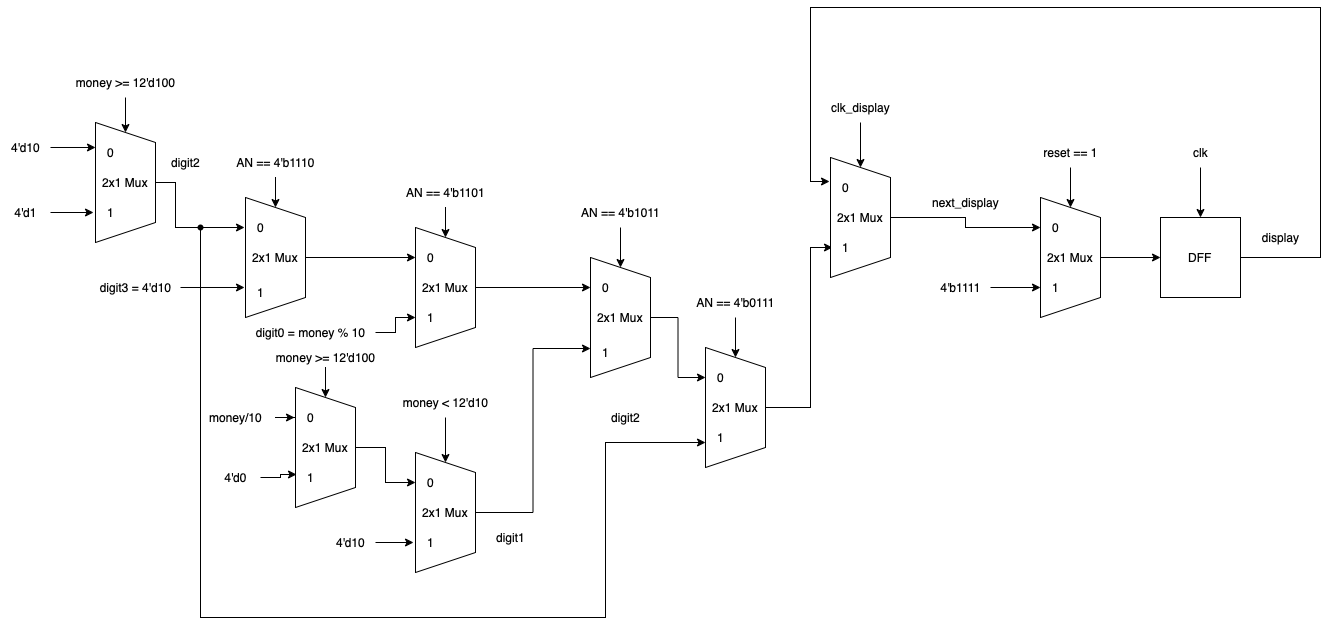

The diagram above was exported from draw.io. Its source (the exported page's mxGraphModel, read from the mxfile embedded in the PNG):
<mxGraphModel dx="2013" dy="645" grid="1" gridSize="10" guides="1" tooltips="1" connect="1" arrows="1" fold="1" page="1" pageScale="1" pageWidth="827" pageHeight="1169" math="0" shadow="0">
  <root>
    <mxCell id="0" />
    <mxCell id="1" parent="0" />
    <mxCell id="9ycGP1BTJMWYgEBVvuaa-1" style="edgeStyle=orthogonalEdgeStyle;rounded=0;orthogonalLoop=1;jettySize=auto;html=1;" edge="1" parent="1" source="9ycGP1BTJMWYgEBVvuaa-2">
      <mxGeometry relative="1" as="geometry">
        <mxPoint x="650" y="410" as="targetPoint" />
      </mxGeometry>
    </mxCell>
    <mxCell id="9ycGP1BTJMWYgEBVvuaa-2" value="2x1 Mux" style="shape=trapezoid;perimeter=trapezoidPerimeter;whiteSpace=wrap;html=1;fixedSize=1;direction=south;" vertex="1" parent="1">
      <mxGeometry x="530" y="350" width="60" height="120" as="geometry" />
    </mxCell>
    <mxCell id="9ycGP1BTJMWYgEBVvuaa-3" style="edgeStyle=orthogonalEdgeStyle;rounded=0;orthogonalLoop=1;jettySize=auto;html=1;" edge="1" parent="1" source="9ycGP1BTJMWYgEBVvuaa-4" target="9ycGP1BTJMWYgEBVvuaa-2">
      <mxGeometry relative="1" as="geometry" />
    </mxCell>
    <mxCell id="9ycGP1BTJMWYgEBVvuaa-4" value="reset == 1" style="text;html=1;align=center;verticalAlign=middle;resizable=0;points=[];autosize=1;strokeColor=none;fillColor=none;" vertex="1" parent="1">
      <mxGeometry x="520" y="290" width="80" height="30" as="geometry" />
    </mxCell>
    <mxCell id="9ycGP1BTJMWYgEBVvuaa-5" style="edgeStyle=orthogonalEdgeStyle;rounded=0;orthogonalLoop=1;jettySize=auto;html=1;entryX=0.75;entryY=1;entryDx=0;entryDy=0;" edge="1" parent="1" source="9ycGP1BTJMWYgEBVvuaa-6" target="9ycGP1BTJMWYgEBVvuaa-2">
      <mxGeometry relative="1" as="geometry" />
    </mxCell>
    <mxCell id="9ycGP1BTJMWYgEBVvuaa-6" value="4'b1111" style="text;html=1;align=center;verticalAlign=middle;resizable=0;points=[];autosize=1;strokeColor=none;fillColor=none;" vertex="1" parent="1">
      <mxGeometry x="420" y="425" width="60" height="30" as="geometry" />
    </mxCell>
    <mxCell id="9ycGP1BTJMWYgEBVvuaa-7" value="next_display" style="text;html=1;align=center;verticalAlign=middle;resizable=0;points=[];autosize=1;strokeColor=none;fillColor=none;" vertex="1" parent="1">
      <mxGeometry x="410" y="340" width="90" height="30" as="geometry" />
    </mxCell>
    <mxCell id="9ycGP1BTJMWYgEBVvuaa-8" style="edgeStyle=orthogonalEdgeStyle;rounded=0;orthogonalLoop=1;jettySize=auto;html=1;entryX=-0.033;entryY=0.3;entryDx=0;entryDy=0;entryPerimeter=0;" edge="1" parent="1" source="9ycGP1BTJMWYgEBVvuaa-9" target="hKLJKFmIXl93fTFW7XCH-2">
      <mxGeometry relative="1" as="geometry">
        <mxPoint x="800" y="410" as="targetPoint" />
        <Array as="points">
          <mxPoint x="810" y="410" />
          <mxPoint x="810" y="160" />
          <mxPoint x="300" y="160" />
          <mxPoint x="300" y="334" />
        </Array>
      </mxGeometry>
    </mxCell>
    <mxCell id="9ycGP1BTJMWYgEBVvuaa-9" value="DFF" style="whiteSpace=wrap;html=1;aspect=fixed;" vertex="1" parent="1">
      <mxGeometry x="650" y="370" width="80" height="80" as="geometry" />
    </mxCell>
    <mxCell id="9ycGP1BTJMWYgEBVvuaa-10" style="edgeStyle=orthogonalEdgeStyle;rounded=0;orthogonalLoop=1;jettySize=auto;html=1;entryX=0.5;entryY=0;entryDx=0;entryDy=0;" edge="1" parent="1" source="9ycGP1BTJMWYgEBVvuaa-11" target="9ycGP1BTJMWYgEBVvuaa-9">
      <mxGeometry relative="1" as="geometry" />
    </mxCell>
    <mxCell id="9ycGP1BTJMWYgEBVvuaa-11" value="clk" style="text;html=1;align=center;verticalAlign=middle;resizable=0;points=[];autosize=1;strokeColor=none;fillColor=none;" vertex="1" parent="1">
      <mxGeometry x="670" y="290" width="40" height="30" as="geometry" />
    </mxCell>
    <mxCell id="9ycGP1BTJMWYgEBVvuaa-12" value="display" style="text;html=1;align=center;verticalAlign=middle;resizable=0;points=[];autosize=1;strokeColor=none;fillColor=none;" vertex="1" parent="1">
      <mxGeometry x="740" y="375" width="60" height="30" as="geometry" />
    </mxCell>
    <mxCell id="-eYgRghpB0wyVkgRKQAQ-1" style="edgeStyle=orthogonalEdgeStyle;rounded=0;orthogonalLoop=1;jettySize=auto;html=1;entryX=0.067;entryY=0.5;entryDx=0;entryDy=0;entryPerimeter=0;" edge="1" parent="1" source="9ycGP1BTJMWYgEBVvuaa-14" target="hKLJKFmIXl93fTFW7XCH-3">
      <mxGeometry relative="1" as="geometry">
        <Array as="points">
          <mxPoint x="300" y="560" />
          <mxPoint x="300" y="400" />
        </Array>
      </mxGeometry>
    </mxCell>
    <mxCell id="9ycGP1BTJMWYgEBVvuaa-14" value="2x1 Mux" style="shape=trapezoid;perimeter=trapezoidPerimeter;whiteSpace=wrap;html=1;fixedSize=1;direction=south;" vertex="1" parent="1">
      <mxGeometry x="195" y="500" width="60" height="120" as="geometry" />
    </mxCell>
    <mxCell id="9ycGP1BTJMWYgEBVvuaa-15" style="edgeStyle=orthogonalEdgeStyle;rounded=0;orthogonalLoop=1;jettySize=auto;html=1;entryX=0;entryY=0.5;entryDx=0;entryDy=0;" edge="1" parent="1" source="9ycGP1BTJMWYgEBVvuaa-16" target="9ycGP1BTJMWYgEBVvuaa-14">
      <mxGeometry relative="1" as="geometry" />
    </mxCell>
    <mxCell id="9ycGP1BTJMWYgEBVvuaa-16" value="AN == 4'b0111" style="text;html=1;align=center;verticalAlign=middle;resizable=0;points=[];autosize=1;strokeColor=none;fillColor=none;" vertex="1" parent="1">
      <mxGeometry x="175" y="440" width="100" height="30" as="geometry" />
    </mxCell>
    <mxCell id="9ycGP1BTJMWYgEBVvuaa-17" value="0" style="text;html=1;align=center;verticalAlign=middle;resizable=0;points=[];autosize=1;strokeColor=none;fillColor=none;" vertex="1" parent="1">
      <mxGeometry x="530" y="365" width="30" height="30" as="geometry" />
    </mxCell>
    <mxCell id="9ycGP1BTJMWYgEBVvuaa-18" value="1" style="text;html=1;align=center;verticalAlign=middle;resizable=0;points=[];autosize=1;strokeColor=none;fillColor=none;" vertex="1" parent="1">
      <mxGeometry x="530" y="425" width="30" height="30" as="geometry" />
    </mxCell>
    <mxCell id="9ycGP1BTJMWYgEBVvuaa-19" style="edgeStyle=orthogonalEdgeStyle;rounded=0;orthogonalLoop=1;jettySize=auto;html=1;entryX=0.25;entryY=1;entryDx=0;entryDy=0;exitX=0.5;exitY=0;exitDx=0;exitDy=0;" edge="1" parent="1" source="9ycGP1BTJMWYgEBVvuaa-22" target="9ycGP1BTJMWYgEBVvuaa-14">
      <mxGeometry relative="1" as="geometry">
        <mxPoint x="150" y="530" as="sourcePoint" />
      </mxGeometry>
    </mxCell>
    <mxCell id="9ycGP1BTJMWYgEBVvuaa-20" value="0" style="text;html=1;align=center;verticalAlign=middle;resizable=0;points=[];autosize=1;strokeColor=none;fillColor=none;" vertex="1" parent="1">
      <mxGeometry x="195" y="515" width="30" height="30" as="geometry" />
    </mxCell>
    <mxCell id="9ycGP1BTJMWYgEBVvuaa-21" value="1" style="text;html=1;align=center;verticalAlign=middle;resizable=0;points=[];autosize=1;strokeColor=none;fillColor=none;" vertex="1" parent="1">
      <mxGeometry x="195" y="575" width="30" height="30" as="geometry" />
    </mxCell>
    <mxCell id="9ycGP1BTJMWYgEBVvuaa-22" value="2x1 Mux" style="shape=trapezoid;perimeter=trapezoidPerimeter;whiteSpace=wrap;html=1;fixedSize=1;direction=south;" vertex="1" parent="1">
      <mxGeometry x="80" y="410" width="60" height="120" as="geometry" />
    </mxCell>
    <mxCell id="9ycGP1BTJMWYgEBVvuaa-23" style="edgeStyle=orthogonalEdgeStyle;rounded=0;orthogonalLoop=1;jettySize=auto;html=1;" edge="1" parent="1" source="9ycGP1BTJMWYgEBVvuaa-24" target="9ycGP1BTJMWYgEBVvuaa-22">
      <mxGeometry relative="1" as="geometry" />
    </mxCell>
    <mxCell id="9ycGP1BTJMWYgEBVvuaa-24" value="AN == 4'b1011" style="text;html=1;align=center;verticalAlign=middle;resizable=0;points=[];autosize=1;strokeColor=none;fillColor=none;" vertex="1" parent="1">
      <mxGeometry x="60" y="350" width="100" height="30" as="geometry" />
    </mxCell>
    <mxCell id="9ycGP1BTJMWYgEBVvuaa-27" style="edgeStyle=orthogonalEdgeStyle;rounded=0;orthogonalLoop=1;jettySize=auto;html=1;entryX=0.25;entryY=1;entryDx=0;entryDy=0;" edge="1" parent="1" source="9ycGP1BTJMWYgEBVvuaa-28" target="9ycGP1BTJMWYgEBVvuaa-22">
      <mxGeometry relative="1" as="geometry" />
    </mxCell>
    <mxCell id="9ycGP1BTJMWYgEBVvuaa-28" value="2x1 Mux" style="shape=trapezoid;perimeter=trapezoidPerimeter;whiteSpace=wrap;html=1;fixedSize=1;direction=south;" vertex="1" parent="1">
      <mxGeometry x="-95" y="380" width="60" height="120" as="geometry" />
    </mxCell>
    <mxCell id="9ycGP1BTJMWYgEBVvuaa-29" style="edgeStyle=orthogonalEdgeStyle;rounded=0;orthogonalLoop=1;jettySize=auto;html=1;entryX=0;entryY=0.5;entryDx=0;entryDy=0;" edge="1" parent="1" source="9ycGP1BTJMWYgEBVvuaa-30" target="9ycGP1BTJMWYgEBVvuaa-28">
      <mxGeometry relative="1" as="geometry" />
    </mxCell>
    <mxCell id="9ycGP1BTJMWYgEBVvuaa-30" value="AN == 4'b1101" style="text;html=1;align=center;verticalAlign=middle;resizable=0;points=[];autosize=1;strokeColor=none;fillColor=none;" vertex="1" parent="1">
      <mxGeometry x="-115" y="330" width="100" height="30" as="geometry" />
    </mxCell>
    <mxCell id="9ycGP1BTJMWYgEBVvuaa-31" style="edgeStyle=orthogonalEdgeStyle;rounded=0;orthogonalLoop=1;jettySize=auto;html=1;entryX=0.75;entryY=1;entryDx=0;entryDy=0;" edge="1" parent="1" source="9ycGP1BTJMWYgEBVvuaa-32" target="9ycGP1BTJMWYgEBVvuaa-28">
      <mxGeometry relative="1" as="geometry" />
    </mxCell>
    <mxCell id="9ycGP1BTJMWYgEBVvuaa-32" value="digit0 = money % 10" style="text;html=1;align=center;verticalAlign=middle;resizable=0;points=[];autosize=1;strokeColor=none;fillColor=none;" vertex="1" parent="1">
      <mxGeometry x="-265" y="470" width="130" height="30" as="geometry" />
    </mxCell>
    <mxCell id="9ycGP1BTJMWYgEBVvuaa-33" style="edgeStyle=orthogonalEdgeStyle;rounded=0;orthogonalLoop=1;jettySize=auto;html=1;entryX=0.25;entryY=1;entryDx=0;entryDy=0;" edge="1" parent="1" source="9ycGP1BTJMWYgEBVvuaa-34" target="9ycGP1BTJMWYgEBVvuaa-28">
      <mxGeometry relative="1" as="geometry" />
    </mxCell>
    <mxCell id="9ycGP1BTJMWYgEBVvuaa-34" value="2x1 Mux" style="shape=trapezoid;perimeter=trapezoidPerimeter;whiteSpace=wrap;html=1;fixedSize=1;direction=south;" vertex="1" parent="1">
      <mxGeometry x="-265" y="350" width="60" height="120" as="geometry" />
    </mxCell>
    <mxCell id="9ycGP1BTJMWYgEBVvuaa-35" style="edgeStyle=orthogonalEdgeStyle;rounded=0;orthogonalLoop=1;jettySize=auto;html=1;entryX=0;entryY=0.5;entryDx=0;entryDy=0;" edge="1" parent="1" source="9ycGP1BTJMWYgEBVvuaa-36" target="9ycGP1BTJMWYgEBVvuaa-34">
      <mxGeometry relative="1" as="geometry" />
    </mxCell>
    <mxCell id="9ycGP1BTJMWYgEBVvuaa-36" value="AN == 4'b1110" style="text;html=1;align=center;verticalAlign=middle;resizable=0;points=[];autosize=1;strokeColor=none;fillColor=none;" vertex="1" parent="1">
      <mxGeometry x="-285" y="300" width="100" height="30" as="geometry" />
    </mxCell>
    <mxCell id="9ycGP1BTJMWYgEBVvuaa-37" value="0" style="text;html=1;align=center;verticalAlign=middle;resizable=0;points=[];autosize=1;strokeColor=none;fillColor=none;" vertex="1" parent="1">
      <mxGeometry x="80" y="425" width="30" height="30" as="geometry" />
    </mxCell>
    <mxCell id="9ycGP1BTJMWYgEBVvuaa-38" value="1" style="text;html=1;align=center;verticalAlign=middle;resizable=0;points=[];autosize=1;strokeColor=none;fillColor=none;" vertex="1" parent="1">
      <mxGeometry x="80" y="490" width="30" height="30" as="geometry" />
    </mxCell>
    <mxCell id="9ycGP1BTJMWYgEBVvuaa-39" value="0" style="text;html=1;align=center;verticalAlign=middle;resizable=0;points=[];autosize=1;strokeColor=none;fillColor=none;" vertex="1" parent="1">
      <mxGeometry x="-95" y="395" width="30" height="30" as="geometry" />
    </mxCell>
    <mxCell id="9ycGP1BTJMWYgEBVvuaa-40" value="0" style="text;html=1;align=center;verticalAlign=middle;resizable=0;points=[];autosize=1;strokeColor=none;fillColor=none;" vertex="1" parent="1">
      <mxGeometry x="-265" y="365" width="30" height="30" as="geometry" />
    </mxCell>
    <mxCell id="9ycGP1BTJMWYgEBVvuaa-41" value="1" style="text;html=1;align=center;verticalAlign=middle;resizable=0;points=[];autosize=1;strokeColor=none;fillColor=none;" vertex="1" parent="1">
      <mxGeometry x="-95" y="455" width="30" height="30" as="geometry" />
    </mxCell>
    <mxCell id="9ycGP1BTJMWYgEBVvuaa-42" value="1" style="text;html=1;align=center;verticalAlign=middle;resizable=0;points=[];autosize=1;strokeColor=none;fillColor=none;" vertex="1" parent="1">
      <mxGeometry x="-265" y="430" width="30" height="30" as="geometry" />
    </mxCell>
    <mxCell id="9ycGP1BTJMWYgEBVvuaa-44" value="digit2" style="text;html=1;align=center;verticalAlign=middle;resizable=0;points=[];autosize=1;strokeColor=none;fillColor=none;" vertex="1" parent="1">
      <mxGeometry x="90" y="555" width="50" height="30" as="geometry" />
    </mxCell>
    <mxCell id="9ycGP1BTJMWYgEBVvuaa-45" style="edgeStyle=orthogonalEdgeStyle;rounded=0;orthogonalLoop=1;jettySize=auto;html=1;entryX=-0.033;entryY=0.5;entryDx=0;entryDy=0;entryPerimeter=0;exitDx=0;exitDy=0;startArrow=none;" edge="1" parent="1" source="9ycGP1BTJMWYgEBVvuaa-78" target="9ycGP1BTJMWYgEBVvuaa-40">
      <mxGeometry relative="1" as="geometry">
        <mxPoint x="-330" y="380" as="sourcePoint" />
      </mxGeometry>
    </mxCell>
    <mxCell id="9ycGP1BTJMWYgEBVvuaa-47" style="edgeStyle=orthogonalEdgeStyle;rounded=0;orthogonalLoop=1;jettySize=auto;html=1;entryX=-0.033;entryY=0.333;entryDx=0;entryDy=0;entryPerimeter=0;" edge="1" parent="1" source="9ycGP1BTJMWYgEBVvuaa-48" target="9ycGP1BTJMWYgEBVvuaa-42">
      <mxGeometry relative="1" as="geometry" />
    </mxCell>
    <mxCell id="9ycGP1BTJMWYgEBVvuaa-48" value="digit3 = 4'd10" style="text;html=1;align=center;verticalAlign=middle;resizable=0;points=[];autosize=1;strokeColor=none;fillColor=none;" vertex="1" parent="1">
      <mxGeometry x="-420" y="425" width="90" height="30" as="geometry" />
    </mxCell>
    <mxCell id="9ycGP1BTJMWYgEBVvuaa-52" style="edgeStyle=orthogonalEdgeStyle;rounded=0;orthogonalLoop=1;jettySize=auto;html=1;entryX=0;entryY=0.367;entryDx=0;entryDy=0;entryPerimeter=0;" edge="1" parent="1" source="9ycGP1BTJMWYgEBVvuaa-49" target="9ycGP1BTJMWYgEBVvuaa-38">
      <mxGeometry relative="1" as="geometry" />
    </mxCell>
    <mxCell id="9ycGP1BTJMWYgEBVvuaa-49" value="2x1 Mux" style="shape=trapezoid;perimeter=trapezoidPerimeter;whiteSpace=wrap;html=1;fixedSize=1;direction=south;" vertex="1" parent="1">
      <mxGeometry x="-95" y="605" width="60" height="120" as="geometry" />
    </mxCell>
    <mxCell id="9ycGP1BTJMWYgEBVvuaa-50" value="0" style="text;html=1;align=center;verticalAlign=middle;resizable=0;points=[];autosize=1;strokeColor=none;fillColor=none;" vertex="1" parent="1">
      <mxGeometry x="-95" y="620" width="30" height="30" as="geometry" />
    </mxCell>
    <mxCell id="9ycGP1BTJMWYgEBVvuaa-51" value="1" style="text;html=1;align=center;verticalAlign=middle;resizable=0;points=[];autosize=1;strokeColor=none;fillColor=none;" vertex="1" parent="1">
      <mxGeometry x="-95" y="680" width="30" height="30" as="geometry" />
    </mxCell>
    <mxCell id="9ycGP1BTJMWYgEBVvuaa-54" style="edgeStyle=orthogonalEdgeStyle;rounded=0;orthogonalLoop=1;jettySize=auto;html=1;entryX=0;entryY=0.5;entryDx=0;entryDy=0;" edge="1" parent="1" source="9ycGP1BTJMWYgEBVvuaa-53" target="9ycGP1BTJMWYgEBVvuaa-49">
      <mxGeometry relative="1" as="geometry" />
    </mxCell>
    <mxCell id="9ycGP1BTJMWYgEBVvuaa-53" value="money &amp;lt; 12'd10" style="text;html=1;align=center;verticalAlign=middle;resizable=0;points=[];autosize=1;strokeColor=none;fillColor=none;" vertex="1" parent="1">
      <mxGeometry x="-120" y="540" width="110" height="30" as="geometry" />
    </mxCell>
    <mxCell id="9ycGP1BTJMWYgEBVvuaa-60" style="edgeStyle=orthogonalEdgeStyle;rounded=0;orthogonalLoop=1;jettySize=auto;html=1;" edge="1" parent="1" source="9ycGP1BTJMWYgEBVvuaa-55" target="9ycGP1BTJMWYgEBVvuaa-50">
      <mxGeometry relative="1" as="geometry" />
    </mxCell>
    <mxCell id="9ycGP1BTJMWYgEBVvuaa-55" value="2x1 Mux" style="shape=trapezoid;perimeter=trapezoidPerimeter;whiteSpace=wrap;html=1;fixedSize=1;direction=south;" vertex="1" parent="1">
      <mxGeometry x="-215" y="540" width="60" height="120" as="geometry" />
    </mxCell>
    <mxCell id="9ycGP1BTJMWYgEBVvuaa-56" value="0" style="text;html=1;align=center;verticalAlign=middle;resizable=0;points=[];autosize=1;strokeColor=none;fillColor=none;" vertex="1" parent="1">
      <mxGeometry x="-215" y="555" width="30" height="30" as="geometry" />
    </mxCell>
    <mxCell id="9ycGP1BTJMWYgEBVvuaa-57" value="1" style="text;html=1;align=center;verticalAlign=middle;resizable=0;points=[];autosize=1;strokeColor=none;fillColor=none;" vertex="1" parent="1">
      <mxGeometry x="-215" y="615" width="30" height="30" as="geometry" />
    </mxCell>
    <mxCell id="9ycGP1BTJMWYgEBVvuaa-59" style="edgeStyle=orthogonalEdgeStyle;rounded=0;orthogonalLoop=1;jettySize=auto;html=1;entryX=0;entryY=0.5;entryDx=0;entryDy=0;" edge="1" parent="1" source="9ycGP1BTJMWYgEBVvuaa-58" target="9ycGP1BTJMWYgEBVvuaa-55">
      <mxGeometry relative="1" as="geometry" />
    </mxCell>
    <mxCell id="9ycGP1BTJMWYgEBVvuaa-58" value="money &amp;gt;= 12'd100" style="text;html=1;align=center;verticalAlign=middle;resizable=0;points=[];autosize=1;strokeColor=none;fillColor=none;" vertex="1" parent="1">
      <mxGeometry x="-245" y="495" width="120" height="30" as="geometry" />
    </mxCell>
    <mxCell id="9ycGP1BTJMWYgEBVvuaa-62" style="edgeStyle=orthogonalEdgeStyle;rounded=0;orthogonalLoop=1;jettySize=auto;html=1;entryX=-0.067;entryY=0.5;entryDx=0;entryDy=0;entryPerimeter=0;" edge="1" parent="1" source="9ycGP1BTJMWYgEBVvuaa-61" target="9ycGP1BTJMWYgEBVvuaa-51">
      <mxGeometry relative="1" as="geometry" />
    </mxCell>
    <mxCell id="9ycGP1BTJMWYgEBVvuaa-61" value="4'd10" style="text;html=1;align=center;verticalAlign=middle;resizable=0;points=[];autosize=1;strokeColor=none;fillColor=none;" vertex="1" parent="1">
      <mxGeometry x="-185" y="680" width="50" height="30" as="geometry" />
    </mxCell>
    <mxCell id="9ycGP1BTJMWYgEBVvuaa-64" style="edgeStyle=orthogonalEdgeStyle;rounded=0;orthogonalLoop=1;jettySize=auto;html=1;entryX=0.033;entryY=0.4;entryDx=0;entryDy=0;entryPerimeter=0;" edge="1" parent="1" source="9ycGP1BTJMWYgEBVvuaa-63" target="9ycGP1BTJMWYgEBVvuaa-57">
      <mxGeometry relative="1" as="geometry" />
    </mxCell>
    <mxCell id="9ycGP1BTJMWYgEBVvuaa-63" value="4'd0" style="text;html=1;align=center;verticalAlign=middle;resizable=0;points=[];autosize=1;strokeColor=none;fillColor=none;" vertex="1" parent="1">
      <mxGeometry x="-300" y="615" width="50" height="30" as="geometry" />
    </mxCell>
    <mxCell id="9ycGP1BTJMWYgEBVvuaa-66" style="edgeStyle=orthogonalEdgeStyle;rounded=0;orthogonalLoop=1;jettySize=auto;html=1;entryX=-0.033;entryY=0.5;entryDx=0;entryDy=0;entryPerimeter=0;" edge="1" parent="1" source="9ycGP1BTJMWYgEBVvuaa-65" target="9ycGP1BTJMWYgEBVvuaa-56">
      <mxGeometry relative="1" as="geometry" />
    </mxCell>
    <mxCell id="9ycGP1BTJMWYgEBVvuaa-65" value="money/10" style="text;html=1;align=center;verticalAlign=middle;resizable=0;points=[];autosize=1;strokeColor=none;fillColor=none;" vertex="1" parent="1">
      <mxGeometry x="-315" y="555" width="80" height="30" as="geometry" />
    </mxCell>
    <mxCell id="9ycGP1BTJMWYgEBVvuaa-67" value="2x1 Mux" style="shape=trapezoid;perimeter=trapezoidPerimeter;whiteSpace=wrap;html=1;fixedSize=1;direction=south;" vertex="1" parent="1">
      <mxGeometry x="-415" y="275" width="60" height="120" as="geometry" />
    </mxCell>
    <mxCell id="9ycGP1BTJMWYgEBVvuaa-68" value="0" style="text;html=1;align=center;verticalAlign=middle;resizable=0;points=[];autosize=1;strokeColor=none;fillColor=none;" vertex="1" parent="1">
      <mxGeometry x="-415" y="290" width="30" height="30" as="geometry" />
    </mxCell>
    <mxCell id="9ycGP1BTJMWYgEBVvuaa-69" value="1" style="text;html=1;align=center;verticalAlign=middle;resizable=0;points=[];autosize=1;strokeColor=none;fillColor=none;" vertex="1" parent="1">
      <mxGeometry x="-415" y="350" width="30" height="30" as="geometry" />
    </mxCell>
    <mxCell id="9ycGP1BTJMWYgEBVvuaa-71" style="edgeStyle=orthogonalEdgeStyle;rounded=0;orthogonalLoop=1;jettySize=auto;html=1;" edge="1" parent="1" source="9ycGP1BTJMWYgEBVvuaa-70" target="9ycGP1BTJMWYgEBVvuaa-67">
      <mxGeometry relative="1" as="geometry" />
    </mxCell>
    <mxCell id="9ycGP1BTJMWYgEBVvuaa-70" value="money &amp;gt;= 12'd100" style="text;html=1;align=center;verticalAlign=middle;resizable=0;points=[];autosize=1;strokeColor=none;fillColor=none;" vertex="1" parent="1">
      <mxGeometry x="-445" y="220" width="120" height="30" as="geometry" />
    </mxCell>
    <mxCell id="9ycGP1BTJMWYgEBVvuaa-73" style="edgeStyle=orthogonalEdgeStyle;rounded=0;orthogonalLoop=1;jettySize=auto;html=1;entryX=-0.067;entryY=0.5;entryDx=0;entryDy=0;entryPerimeter=0;" edge="1" parent="1" source="9ycGP1BTJMWYgEBVvuaa-72" target="9ycGP1BTJMWYgEBVvuaa-69">
      <mxGeometry relative="1" as="geometry" />
    </mxCell>
    <mxCell id="9ycGP1BTJMWYgEBVvuaa-72" value="4'd1" style="text;html=1;align=center;verticalAlign=middle;resizable=0;points=[];autosize=1;strokeColor=none;fillColor=none;" vertex="1" parent="1">
      <mxGeometry x="-510" y="350" width="50" height="30" as="geometry" />
    </mxCell>
    <mxCell id="9ycGP1BTJMWYgEBVvuaa-75" style="edgeStyle=orthogonalEdgeStyle;rounded=0;orthogonalLoop=1;jettySize=auto;html=1;entryX=0;entryY=0.333;entryDx=0;entryDy=0;entryPerimeter=0;" edge="1" parent="1" source="9ycGP1BTJMWYgEBVvuaa-74" target="9ycGP1BTJMWYgEBVvuaa-68">
      <mxGeometry relative="1" as="geometry" />
    </mxCell>
    <mxCell id="9ycGP1BTJMWYgEBVvuaa-74" value="4'd10" style="text;html=1;align=center;verticalAlign=middle;resizable=0;points=[];autosize=1;strokeColor=none;fillColor=none;" vertex="1" parent="1">
      <mxGeometry x="-510" y="285" width="50" height="30" as="geometry" />
    </mxCell>
    <mxCell id="9ycGP1BTJMWYgEBVvuaa-76" value="digit2" style="text;html=1;align=center;verticalAlign=middle;resizable=0;points=[];autosize=1;strokeColor=none;fillColor=none;" vertex="1" parent="1">
      <mxGeometry x="-350" y="300" width="50" height="30" as="geometry" />
    </mxCell>
    <mxCell id="9ycGP1BTJMWYgEBVvuaa-77" value="digit1" style="text;html=1;align=center;verticalAlign=middle;resizable=0;points=[];autosize=1;strokeColor=none;fillColor=none;" vertex="1" parent="1">
      <mxGeometry x="-25" y="675" width="50" height="30" as="geometry" />
    </mxCell>
    <mxCell id="9ycGP1BTJMWYgEBVvuaa-80" style="edgeStyle=orthogonalEdgeStyle;rounded=0;orthogonalLoop=1;jettySize=auto;html=1;entryX=0;entryY=0.667;entryDx=0;entryDy=0;entryPerimeter=0;" edge="1" parent="1" source="9ycGP1BTJMWYgEBVvuaa-78" target="9ycGP1BTJMWYgEBVvuaa-21">
      <mxGeometry relative="1" as="geometry">
        <Array as="points">
          <mxPoint x="-310" y="770" />
          <mxPoint x="95" y="770" />
          <mxPoint x="95" y="595" />
        </Array>
      </mxGeometry>
    </mxCell>
    <mxCell id="9ycGP1BTJMWYgEBVvuaa-78" value="" style="shape=waypoint;sketch=0;fillStyle=solid;size=6;pointerEvents=1;points=[];fillColor=none;resizable=0;rotatable=0;perimeter=centerPerimeter;snapToPoint=1;" vertex="1" parent="1">
      <mxGeometry x="-330" y="360" width="40" height="40" as="geometry" />
    </mxCell>
    <mxCell id="9ycGP1BTJMWYgEBVvuaa-79" value="" style="edgeStyle=orthogonalEdgeStyle;rounded=0;orthogonalLoop=1;jettySize=auto;html=1;entryDx=0;entryDy=0;entryPerimeter=0;exitX=0.5;exitY=0;exitDx=0;exitDy=0;endArrow=none;" edge="1" parent="1" source="9ycGP1BTJMWYgEBVvuaa-67" target="9ycGP1BTJMWYgEBVvuaa-78">
      <mxGeometry relative="1" as="geometry">
        <mxPoint x="-355" y="335" as="sourcePoint" />
        <mxPoint x="-265.99" y="380" as="targetPoint" />
      </mxGeometry>
    </mxCell>
    <mxCell id="hKLJKFmIXl93fTFW7XCH-4" style="edgeStyle=orthogonalEdgeStyle;rounded=0;orthogonalLoop=1;jettySize=auto;html=1;" edge="1" parent="1" source="hKLJKFmIXl93fTFW7XCH-1" target="9ycGP1BTJMWYgEBVvuaa-17">
      <mxGeometry relative="1" as="geometry" />
    </mxCell>
    <mxCell id="hKLJKFmIXl93fTFW7XCH-1" value="2x1 Mux" style="shape=trapezoid;perimeter=trapezoidPerimeter;whiteSpace=wrap;html=1;fixedSize=1;direction=south;" vertex="1" parent="1">
      <mxGeometry x="320" y="310" width="60" height="120" as="geometry" />
    </mxCell>
    <mxCell id="hKLJKFmIXl93fTFW7XCH-2" value="0" style="text;html=1;align=center;verticalAlign=middle;resizable=0;points=[];autosize=1;strokeColor=none;fillColor=none;" vertex="1" parent="1">
      <mxGeometry x="320" y="325" width="30" height="30" as="geometry" />
    </mxCell>
    <mxCell id="hKLJKFmIXl93fTFW7XCH-3" value="1" style="text;html=1;align=center;verticalAlign=middle;resizable=0;points=[];autosize=1;strokeColor=none;fillColor=none;" vertex="1" parent="1">
      <mxGeometry x="320" y="385" width="30" height="30" as="geometry" />
    </mxCell>
    <mxCell id="hKLJKFmIXl93fTFW7XCH-6" style="edgeStyle=orthogonalEdgeStyle;rounded=0;orthogonalLoop=1;jettySize=auto;html=1;entryX=0;entryY=0.5;entryDx=0;entryDy=0;" edge="1" parent="1" source="hKLJKFmIXl93fTFW7XCH-5" target="hKLJKFmIXl93fTFW7XCH-1">
      <mxGeometry relative="1" as="geometry" />
    </mxCell>
    <mxCell id="hKLJKFmIXl93fTFW7XCH-5" value="clk_display" style="text;html=1;align=center;verticalAlign=middle;resizable=0;points=[];autosize=1;strokeColor=none;fillColor=none;" vertex="1" parent="1">
      <mxGeometry x="310" y="245" width="80" height="30" as="geometry" />
    </mxCell>
  </root>
</mxGraphModel>